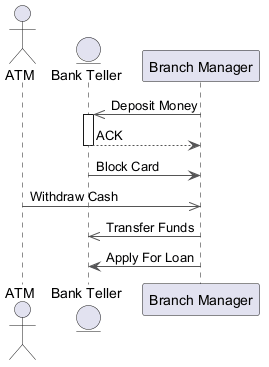

The diagram above was rendered by PlantUML. Its source (embedded in the PNG):
@startuml
skinparam ArrowColor #555555
actor "ATM" as A
entity "Bank Teller" as BT
participant "Branch Manager" as BM
BM ->> BT : Deposit Money
activate BT
BT --> BM : ACK
deactivate BT
BT -> BM : Block Card
A ->> BM : Withdraw Cash
BM ->> BT : Transfer Funds
BM -> BT : Apply For Loan
@enduml